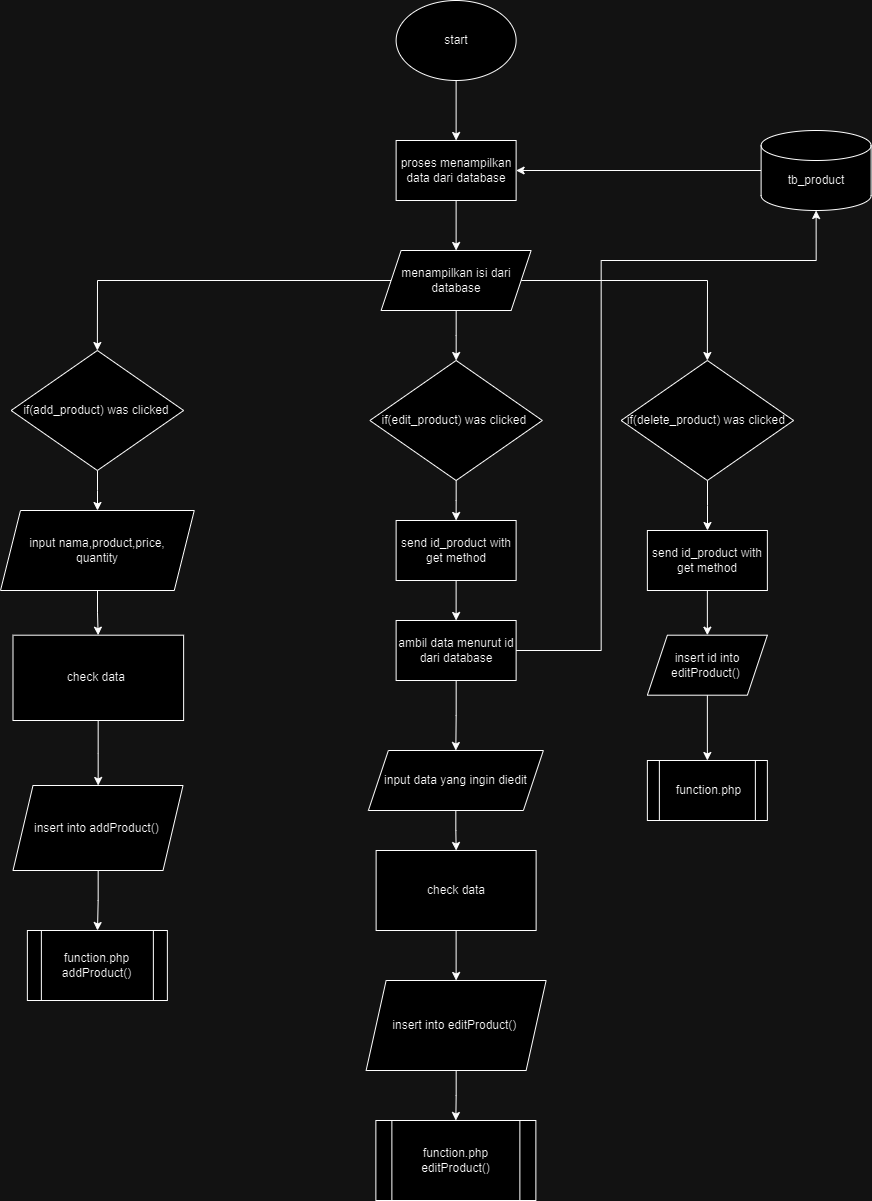

The diagram above was exported from draw.io. Its source (the exported page's mxGraphModel, read from the mxfile embedded in the PNG):
<mxGraphModel dx="3500" dy="1740" grid="1" gridSize="10" guides="1" tooltips="1" connect="1" arrows="1" fold="1" page="1" pageScale="1" pageWidth="827" pageHeight="1169" math="0" shadow="0">
  <root>
    <mxCell id="0" />
    <mxCell id="1" parent="0" />
    <mxCell id="2" style="edgeStyle=orthogonalEdgeStyle;rounded=0;orthogonalLoop=1;jettySize=auto;html=1;" edge="1" source="3" target="5" parent="1">
      <mxGeometry relative="1" as="geometry" />
    </mxCell>
    <mxCell id="3" value="start" style="ellipse;whiteSpace=wrap;html=1;" vertex="1" parent="1">
      <mxGeometry x="4530.62" y="130" width="120" height="80" as="geometry" />
    </mxCell>
    <mxCell id="4" style="edgeStyle=orthogonalEdgeStyle;rounded=0;orthogonalLoop=1;jettySize=auto;html=1;" edge="1" source="5" target="11" parent="1">
      <mxGeometry relative="1" as="geometry" />
    </mxCell>
    <mxCell id="5" value="proses menampilkan data dari database" style="rounded=0;whiteSpace=wrap;html=1;" vertex="1" parent="1">
      <mxGeometry x="4530.62" y="270" width="120" height="60" as="geometry" />
    </mxCell>
    <mxCell id="6" style="edgeStyle=orthogonalEdgeStyle;rounded=0;orthogonalLoop=1;jettySize=auto;html=1;" edge="1" source="7" target="5" parent="1">
      <mxGeometry relative="1" as="geometry" />
    </mxCell>
    <mxCell id="7" value="tb_product" style="shape=cylinder3;whiteSpace=wrap;html=1;boundedLbl=1;backgroundOutline=1;size=15;" vertex="1" parent="1">
      <mxGeometry x="4895.62" y="260" width="110" height="80" as="geometry" />
    </mxCell>
    <mxCell id="8" style="edgeStyle=orthogonalEdgeStyle;rounded=0;orthogonalLoop=1;jettySize=auto;html=1;" edge="1" source="11" target="15" parent="1">
      <mxGeometry relative="1" as="geometry" />
    </mxCell>
    <mxCell id="9" style="edgeStyle=orthogonalEdgeStyle;rounded=0;orthogonalLoop=1;jettySize=auto;html=1;entryX=0.5;entryY=0;entryDx=0;entryDy=0;" edge="1" source="11" target="13" parent="1">
      <mxGeometry relative="1" as="geometry" />
    </mxCell>
    <mxCell id="10" style="edgeStyle=orthogonalEdgeStyle;rounded=0;orthogonalLoop=1;jettySize=auto;html=1;entryX=0.5;entryY=0;entryDx=0;entryDy=0;" edge="1" source="11" target="17" parent="1">
      <mxGeometry relative="1" as="geometry" />
    </mxCell>
    <mxCell id="11" value="menampilkan isi dari database" style="shape=parallelogram;perimeter=parallelogramPerimeter;whiteSpace=wrap;html=1;fixedSize=1;" vertex="1" parent="1">
      <mxGeometry x="4515.62" y="380" width="150" height="60" as="geometry" />
    </mxCell>
    <mxCell id="12" style="edgeStyle=orthogonalEdgeStyle;rounded=0;orthogonalLoop=1;jettySize=auto;html=1;" edge="1" source="13" target="19" parent="1">
      <mxGeometry relative="1" as="geometry" />
    </mxCell>
    <mxCell id="13" value="if(add_product) was clicked&amp;nbsp;" style="rhombus;whiteSpace=wrap;html=1;" vertex="1" parent="1">
      <mxGeometry x="4145.62" y="480" width="172.5" height="120" as="geometry" />
    </mxCell>
    <mxCell id="14" style="edgeStyle=orthogonalEdgeStyle;rounded=0;orthogonalLoop=1;jettySize=auto;html=1;entryX=0.5;entryY=0;entryDx=0;entryDy=0;" edge="1" source="15" target="21" parent="1">
      <mxGeometry relative="1" as="geometry" />
    </mxCell>
    <mxCell id="15" value="if(edit_product) was clicked&amp;nbsp;" style="rhombus;whiteSpace=wrap;html=1;" vertex="1" parent="1">
      <mxGeometry x="4504.37" y="490" width="172.5" height="120" as="geometry" />
    </mxCell>
    <mxCell id="16" style="edgeStyle=orthogonalEdgeStyle;rounded=0;orthogonalLoop=1;jettySize=auto;html=1;" edge="1" source="17" target="38" parent="1">
      <mxGeometry relative="1" as="geometry" />
    </mxCell>
    <mxCell id="17" value="if(delete_product) was clicked&amp;nbsp;" style="rhombus;whiteSpace=wrap;html=1;" vertex="1" parent="1">
      <mxGeometry x="4755.62" y="490" width="172.5" height="120" as="geometry" />
    </mxCell>
    <mxCell id="18" style="edgeStyle=orthogonalEdgeStyle;rounded=0;orthogonalLoop=1;jettySize=auto;html=1;" edge="1" source="19" target="27" parent="1">
      <mxGeometry relative="1" as="geometry" />
    </mxCell>
    <mxCell id="19" value="input nama,product,price,&lt;br&gt;quantity" style="shape=parallelogram;perimeter=parallelogramPerimeter;whiteSpace=wrap;html=1;fixedSize=1;" vertex="1" parent="1">
      <mxGeometry x="4135" y="640" width="193.75" height="80" as="geometry" />
    </mxCell>
    <mxCell id="20" style="edgeStyle=orthogonalEdgeStyle;rounded=0;orthogonalLoop=1;jettySize=auto;html=1;" edge="1" source="21" target="23" parent="1">
      <mxGeometry relative="1" as="geometry" />
    </mxCell>
    <mxCell id="21" value="send id_product with get method" style="rounded=0;whiteSpace=wrap;html=1;" vertex="1" parent="1">
      <mxGeometry x="4530.62" y="650" width="120" height="60" as="geometry" />
    </mxCell>
    <mxCell id="22" style="edgeStyle=orthogonalEdgeStyle;rounded=0;orthogonalLoop=1;jettySize=auto;html=1;" edge="1" source="23" target="25" parent="1">
      <mxGeometry relative="1" as="geometry" />
    </mxCell>
    <mxCell id="23" value="ambil data menurut id dari database" style="rounded=0;whiteSpace=wrap;html=1;" vertex="1" parent="1">
      <mxGeometry x="4530.62" y="750" width="120" height="60" as="geometry" />
    </mxCell>
    <mxCell id="24" style="edgeStyle=orthogonalEdgeStyle;rounded=0;orthogonalLoop=1;jettySize=auto;html=1;" edge="1" source="25" target="33" parent="1">
      <mxGeometry relative="1" as="geometry" />
    </mxCell>
    <mxCell id="25" value="input data yang ingin diedit" style="shape=parallelogram;perimeter=parallelogramPerimeter;whiteSpace=wrap;html=1;fixedSize=1;" vertex="1" parent="1">
      <mxGeometry x="4502.87" y="880" width="175" height="60" as="geometry" />
    </mxCell>
    <mxCell id="26" style="edgeStyle=orthogonalEdgeStyle;rounded=0;orthogonalLoop=1;jettySize=auto;html=1;" edge="1" source="27" target="29" parent="1">
      <mxGeometry relative="1" as="geometry" />
    </mxCell>
    <mxCell id="27" value="check data&amp;nbsp;" style="rounded=0;whiteSpace=wrap;html=1;" vertex="1" parent="1">
      <mxGeometry x="4147.5" y="764.69" width="170.62" height="85.31" as="geometry" />
    </mxCell>
    <mxCell id="28" style="edgeStyle=orthogonalEdgeStyle;rounded=0;orthogonalLoop=1;jettySize=auto;html=1;" edge="1" source="29" target="30" parent="1">
      <mxGeometry relative="1" as="geometry" />
    </mxCell>
    <mxCell id="29" value="insert into addProduct()&amp;nbsp;" style="shape=parallelogram;perimeter=parallelogramPerimeter;whiteSpace=wrap;html=1;fixedSize=1;" vertex="1" parent="1">
      <mxGeometry x="4147.5" y="915" width="170" height="85" as="geometry" />
    </mxCell>
    <mxCell id="30" value="function.php&lt;br&gt;addProduct()" style="shape=process;whiteSpace=wrap;html=1;backgroundOutline=1;" vertex="1" parent="1">
      <mxGeometry x="4161.87" y="1060" width="140" height="70" as="geometry" />
    </mxCell>
    <mxCell id="31" style="edgeStyle=orthogonalEdgeStyle;rounded=0;orthogonalLoop=1;jettySize=auto;html=1;entryX=0.5;entryY=1;entryDx=0;entryDy=0;entryPerimeter=0;" edge="1" source="23" target="7" parent="1">
      <mxGeometry relative="1" as="geometry">
        <Array as="points">
          <mxPoint x="4735.62" y="780" />
          <mxPoint x="4735.62" y="390" />
          <mxPoint x="4950.62" y="390" />
        </Array>
      </mxGeometry>
    </mxCell>
    <mxCell id="32" style="edgeStyle=orthogonalEdgeStyle;rounded=0;orthogonalLoop=1;jettySize=auto;html=1;" edge="1" source="33" target="35" parent="1">
      <mxGeometry relative="1" as="geometry" />
    </mxCell>
    <mxCell id="33" value="check data" style="rounded=0;whiteSpace=wrap;html=1;" vertex="1" parent="1">
      <mxGeometry x="4510.62" y="980" width="160" height="80" as="geometry" />
    </mxCell>
    <mxCell id="34" style="edgeStyle=orthogonalEdgeStyle;rounded=0;orthogonalLoop=1;jettySize=auto;html=1;" edge="1" source="35" target="36" parent="1">
      <mxGeometry relative="1" as="geometry" />
    </mxCell>
    <mxCell id="35" value="insert into editProduct()&amp;nbsp;" style="shape=parallelogram;perimeter=parallelogramPerimeter;whiteSpace=wrap;html=1;fixedSize=1;" vertex="1" parent="1">
      <mxGeometry x="4500.62" y="1110" width="180" height="90" as="geometry" />
    </mxCell>
    <mxCell id="36" value="function.php&lt;br&gt;editProduct()" style="shape=process;whiteSpace=wrap;html=1;backgroundOutline=1;" vertex="1" parent="1">
      <mxGeometry x="4510.37" y="1250" width="160" height="80" as="geometry" />
    </mxCell>
    <mxCell id="37" style="edgeStyle=orthogonalEdgeStyle;rounded=0;orthogonalLoop=1;jettySize=auto;html=1;" edge="1" source="38" target="41" parent="1">
      <mxGeometry relative="1" as="geometry" />
    </mxCell>
    <mxCell id="38" value="send id_product with get method" style="rounded=0;whiteSpace=wrap;html=1;" vertex="1" parent="1">
      <mxGeometry x="4781.87" y="660" width="120" height="60" as="geometry" />
    </mxCell>
    <mxCell id="39" value="function.php" style="shape=process;whiteSpace=wrap;html=1;backgroundOutline=1;" vertex="1" parent="1">
      <mxGeometry x="4781.87" y="890" width="120" height="60" as="geometry" />
    </mxCell>
    <mxCell id="40" style="edgeStyle=orthogonalEdgeStyle;rounded=0;orthogonalLoop=1;jettySize=auto;html=1;" edge="1" source="41" target="39" parent="1">
      <mxGeometry relative="1" as="geometry" />
    </mxCell>
    <mxCell id="41" value="insert id into editProduct()&amp;nbsp;" style="shape=parallelogram;perimeter=parallelogramPerimeter;whiteSpace=wrap;html=1;fixedSize=1;" vertex="1" parent="1">
      <mxGeometry x="4781.87" y="764.69" width="120" height="60" as="geometry" />
    </mxCell>
  </root>
</mxGraphModel>